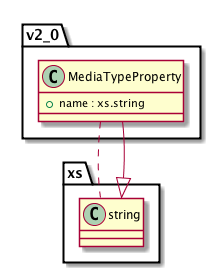

The diagram above was rendered by PlantUML. Its source (embedded in the PNG):
@startuml images/class_v2_0.MediaTypeProperty.png

class v2_0.MediaTypeProperty {
  + name : xs.string
}
v2_0.MediaTypeProperty .. xs.string
v2_0.MediaTypeProperty --|> xs.string

@enduml